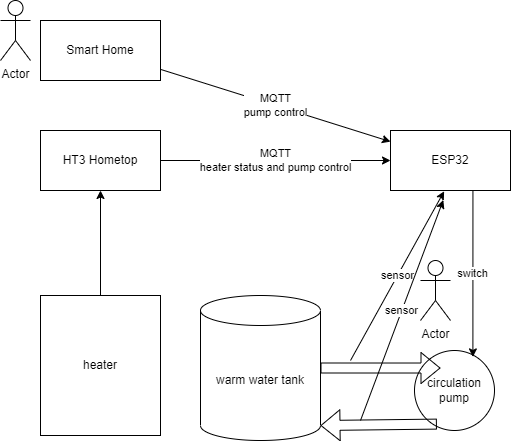

The diagram above was exported from draw.io. Its source (the exported page's mxGraphModel, read from the mxfile embedded in the PNG):
<mxGraphModel dx="2130" dy="1109" grid="1" gridSize="10" guides="1" tooltips="1" connect="1" arrows="1" fold="1" page="1" pageScale="1" pageWidth="827" pageHeight="1169" math="0" shadow="0">
  <root>
    <mxCell id="0" />
    <mxCell id="1" parent="0" />
    <mxCell id="2" value="" style="edgeStyle=none;html=1;" edge="1" parent="1" source="3" target="5">
      <mxGeometry relative="1" as="geometry" />
    </mxCell>
    <mxCell id="3" value="heater" style="rounded=0;whiteSpace=wrap;html=1;" vertex="1" parent="1">
      <mxGeometry x="40" y="515" width="120" height="140" as="geometry" />
    </mxCell>
    <mxCell id="4" value="MQTT&lt;br&gt;heater status and pump control" style="edgeStyle=none;html=1;" edge="1" parent="1" source="5" target="6">
      <mxGeometry relative="1" as="geometry" />
    </mxCell>
    <mxCell id="5" value="HT3 Hometop" style="whiteSpace=wrap;html=1;rounded=0;" vertex="1" parent="1">
      <mxGeometry x="40" y="350" width="120" height="60" as="geometry" />
    </mxCell>
    <mxCell id="6" value="ESP32" style="whiteSpace=wrap;html=1;rounded=0;" vertex="1" parent="1">
      <mxGeometry x="390" y="350" width="120" height="60" as="geometry" />
    </mxCell>
    <mxCell id="7" value="MQTT&lt;br&gt;pump control" style="edgeStyle=none;html=1;" edge="1" parent="1" source="8" target="6">
      <mxGeometry relative="1" as="geometry" />
    </mxCell>
    <mxCell id="8" value="Smart Home" style="whiteSpace=wrap;html=1;rounded=0;" vertex="1" parent="1">
      <mxGeometry x="40" y="240" width="120" height="60" as="geometry" />
    </mxCell>
    <mxCell id="9" value="warm water tank" style="shape=cylinder3;whiteSpace=wrap;html=1;boundedLbl=1;backgroundOutline=1;size=15;" vertex="1" parent="1">
      <mxGeometry x="200" y="515" width="120" height="145" as="geometry" />
    </mxCell>
    <mxCell id="10" value="circulation pump" style="ellipse;whiteSpace=wrap;html=1;aspect=fixed;" vertex="1" parent="1">
      <mxGeometry x="414" y="570" width="80" height="80" as="geometry" />
    </mxCell>
    <mxCell id="11" value="" style="shape=flexArrow;endArrow=classic;html=1;exitX=0.28;exitY=0.92;exitDx=0;exitDy=0;exitPerimeter=0;entryX=1;entryY=1;entryDx=0;entryDy=-15;entryPerimeter=0;" edge="1" parent="1" source="10" target="9">
      <mxGeometry width="50" height="50" relative="1" as="geometry">
        <mxPoint x="390" y="580" as="sourcePoint" />
        <mxPoint x="420" y="710" as="targetPoint" />
      </mxGeometry>
    </mxCell>
    <mxCell id="12" value="" style="shape=flexArrow;endArrow=classic;html=1;exitX=1;exitY=0.5;exitDx=0;exitDy=0;exitPerimeter=0;entryX=0.325;entryY=0.219;entryDx=0;entryDy=0;entryPerimeter=0;" edge="1" parent="1" source="9" target="10">
      <mxGeometry width="50" height="50" relative="1" as="geometry">
        <mxPoint x="490" y="550" as="sourcePoint" />
        <mxPoint x="440" y="530" as="targetPoint" />
      </mxGeometry>
    </mxCell>
    <mxCell id="13" value="sensor" style="endArrow=classic;html=1;entryX=0.447;entryY=1.013;entryDx=0;entryDy=0;entryPerimeter=0;" edge="1" parent="1" target="6">
      <mxGeometry width="50" height="50" relative="1" as="geometry">
        <mxPoint x="350" y="580" as="sourcePoint" />
        <mxPoint x="440" y="530" as="targetPoint" />
      </mxGeometry>
    </mxCell>
    <mxCell id="14" value="sensor" style="endArrow=classic;html=1;entryX=0.44;entryY=1.16;entryDx=0;entryDy=0;entryPerimeter=0;" edge="1" parent="1" target="6">
      <mxGeometry width="50" height="50" relative="1" as="geometry">
        <mxPoint x="360" y="640" as="sourcePoint" />
        <mxPoint x="440" y="530" as="targetPoint" />
      </mxGeometry>
    </mxCell>
    <mxCell id="15" value="Actor" style="shape=umlActor;verticalLabelPosition=bottom;verticalAlign=top;html=1;outlineConnect=0;" vertex="1" parent="1">
      <mxGeometry y="220" width="30" height="60" as="geometry" />
    </mxCell>
    <mxCell id="16" value="Actor" style="shape=umlActor;verticalLabelPosition=bottom;verticalAlign=top;html=1;outlineConnect=0;" vertex="1" parent="1">
      <mxGeometry x="420" y="480" width="30" height="60" as="geometry" />
    </mxCell>
    <mxCell id="17" value="switch" style="endArrow=classic;html=1;entryX=0.73;entryY=0.08;entryDx=0;entryDy=0;entryPerimeter=0;exitX=0.687;exitY=1;exitDx=0;exitDy=0;exitPerimeter=0;" edge="1" parent="1" source="6" target="10">
      <mxGeometry width="50" height="50" relative="1" as="geometry">
        <mxPoint x="380" y="590" as="sourcePoint" />
        <mxPoint x="430" y="540" as="targetPoint" />
      </mxGeometry>
    </mxCell>
  </root>
</mxGraphModel>